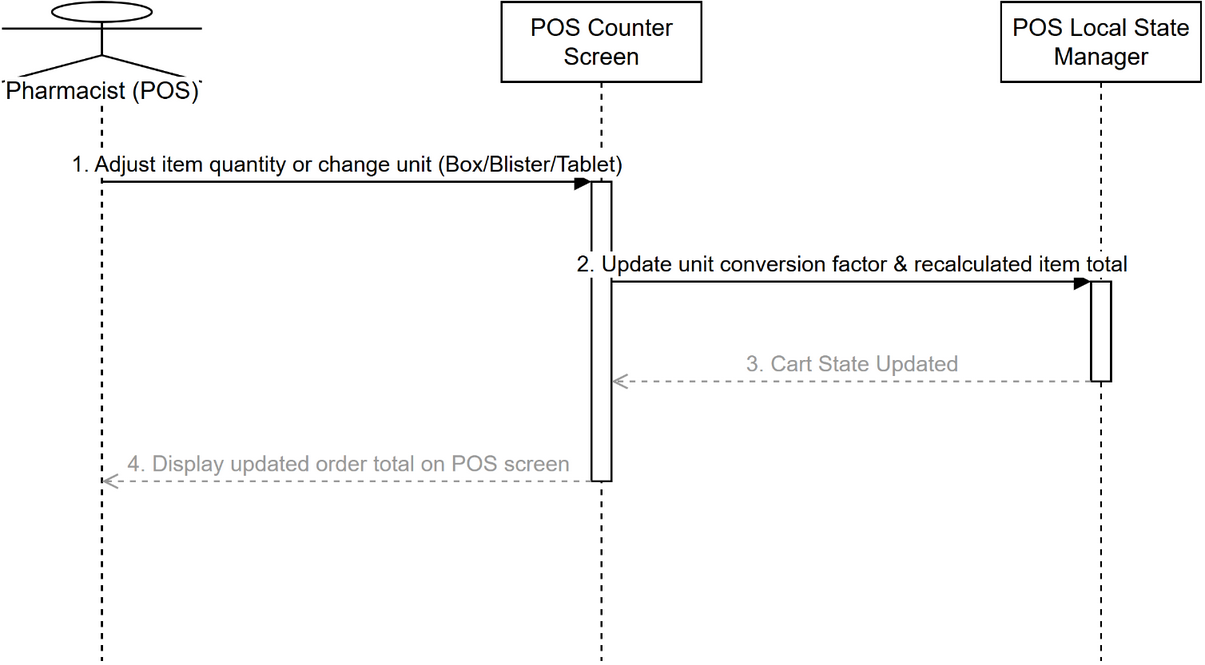

The diagram above was exported from draw.io. Its source (the exported page's mxGraphModel, read from the mxfile embedded in the PNG):
<mxGraphModel dx="800" dy="600" grid="1" gridSize="10" guides="1" tooltips="1" connect="1" arrows="1" fold="1" page="1" pageScale="1" pageWidth="850" pageHeight="1100" math="0" shadow="0">
  <root>
    <mxCell id="0" />
    <mxCell id="1" parent="0" />
    <mxCell id="pharmacist" value="Pharmacist (POS)" style="shape=umlLifeline;perimeter=lifelinePerimeter;whiteSpace=wrap;html=1;container=1;dropTarget=0;collapsible=0;recursiveResize=0;outlineConnect=0;portConstraint=eastwest;size=40;participant=umlActor;verticalAlign=bottom;spacingBottom=-14;labelBackgroundColor=#ffffff;" vertex="1" parent="1">
      <mxGeometry x="40" y="40" width="100" height="330" as="geometry" />
    </mxCell>
    <mxCell id="ui" value="POS Counter Screen" style="shape=umlLifeline;perimeter=lifelinePerimeter;whiteSpace=wrap;html=1;container=1;dropTarget=0;collapsible=0;recursiveResize=0;outlineConnect=0;portConstraint=eastwest;size=40;" vertex="1" parent="1">
      <mxGeometry x="290" y="40" width="100" height="330" as="geometry" />
    </mxCell>
    <mxCell id="pos_state" value="POS Local State Manager" style="shape=umlLifeline;perimeter=lifelinePerimeter;whiteSpace=wrap;html=1;container=1;dropTarget=0;collapsible=0;recursiveResize=0;outlineConnect=0;portConstraint=eastwest;size=40;" vertex="1" parent="1">
      <mxGeometry x="540" y="40" width="100" height="330" as="geometry" />
    </mxCell>
    <mxCell id="act0" value="" style="html=1;points=[];perimeter=orthogonalPerimeter;outlineConnect=0;fillColor=#ffffff;" vertex="1" parent="pos_state">
      <mxGeometry x="45" y="140" width="10" height="50" as="geometry" />
    </mxCell>
    <mxCell id="act1" value="" style="html=1;points=[];perimeter=orthogonalPerimeter;outlineConnect=0;fillColor=#ffffff;" vertex="1" parent="ui">
      <mxGeometry x="45" y="90" width="10" height="150" as="geometry" />
    </mxCell>
    <mxCell id="m0" value="1. Adjust item quantity or change unit (Box/Blister/Tablet)" style="html=1;verticalAlign=bottom;endArrow=block;curved=0;rounded=0;exitX=0.5;exitY=0.2727;entryX=0;entryY=0.0;" edge="1" parent="1" source="pharmacist" target="act1">
      <mxGeometry relative="1" as="geometry" />
    </mxCell>
    <mxCell id="m1" value="2. Update unit conversion factor &amp; recalculated item total" style="html=1;verticalAlign=bottom;endArrow=block;curved=0;rounded=0;exitX=1;exitY=0.3333;entryX=0;entryY=0.0;" edge="1" parent="1" source="act1" target="act0">
      <mxGeometry relative="1" as="geometry" />
    </mxCell>
    <mxCell id="m2" value="3. Cart State Updated" style="html=1;verticalAlign=bottom;endArrow=open;dashed=1;curved=0;rounded=0;strokeColor=#999999;fontColor=#999999;exitX=0;exitY=1.0;entryX=1;entryY=0.6667;" edge="1" parent="1" source="act0" target="act1">
      <mxGeometry relative="1" as="geometry" />
    </mxCell>
    <mxCell id="m3" value="4. Display updated order total on POS screen" style="html=1;verticalAlign=bottom;endArrow=open;dashed=1;curved=0;rounded=0;strokeColor=#999999;fontColor=#999999;exitX=0;exitY=1.0;entryX=0.5;entryY=0.7273;" edge="1" parent="1" source="act1" target="pharmacist">
      <mxGeometry relative="1" as="geometry" />
    </mxCell>
  </root>
</mxGraphModel>